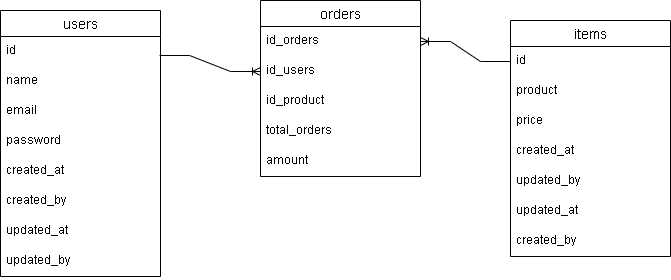

The diagram above was exported from draw.io. Its source (the exported page's mxGraphModel, read from the mxfile embedded in the PNG):
<mxGraphModel dx="1718" dy="1588" grid="1" gridSize="10" guides="1" tooltips="1" connect="1" arrows="1" fold="1" page="1" pageScale="1" pageWidth="850" pageHeight="1100" math="0" shadow="0">
  <root>
    <mxCell id="0" />
    <mxCell id="1" parent="0" />
    <mxCell id="eFd1i7vv5yyC-66ATJkf-1" value="items" style="swimlane;fontStyle=0;childLayout=stackLayout;horizontal=1;startSize=26;horizontalStack=0;resizeParent=1;resizeParentMax=0;resizeLast=0;collapsible=1;marginBottom=0;align=center;fontSize=14;" parent="1" vertex="1">
      <mxGeometry x="170" y="-860" width="160" height="236" as="geometry" />
    </mxCell>
    <mxCell id="eFd1i7vv5yyC-66ATJkf-2" value="id" style="text;strokeColor=none;fillColor=none;spacingLeft=4;spacingRight=4;overflow=hidden;rotatable=0;points=[[0,0.5],[1,0.5]];portConstraint=eastwest;fontSize=12;" parent="eFd1i7vv5yyC-66ATJkf-1" vertex="1">
      <mxGeometry y="26" width="160" height="30" as="geometry" />
    </mxCell>
    <mxCell id="eFd1i7vv5yyC-66ATJkf-3" value="product" style="text;strokeColor=none;fillColor=none;spacingLeft=4;spacingRight=4;overflow=hidden;rotatable=0;points=[[0,0.5],[1,0.5]];portConstraint=eastwest;fontSize=12;" parent="eFd1i7vv5yyC-66ATJkf-1" vertex="1">
      <mxGeometry y="56" width="160" height="30" as="geometry" />
    </mxCell>
    <mxCell id="eFd1i7vv5yyC-66ATJkf-4" value="price" style="text;strokeColor=none;fillColor=none;spacingLeft=4;spacingRight=4;overflow=hidden;rotatable=0;points=[[0,0.5],[1,0.5]];portConstraint=eastwest;fontSize=12;" parent="eFd1i7vv5yyC-66ATJkf-1" vertex="1">
      <mxGeometry y="86" width="160" height="30" as="geometry" />
    </mxCell>
    <mxCell id="eFd1i7vv5yyC-66ATJkf-5" value="created_at&#10;" style="text;strokeColor=none;fillColor=none;spacingLeft=4;spacingRight=4;overflow=hidden;rotatable=0;points=[[0,0.5],[1,0.5]];portConstraint=eastwest;fontSize=12;" parent="eFd1i7vv5yyC-66ATJkf-1" vertex="1">
      <mxGeometry y="116" width="160" height="30" as="geometry" />
    </mxCell>
    <mxCell id="eFd1i7vv5yyC-66ATJkf-6" value="updated_by" style="text;strokeColor=none;fillColor=none;spacingLeft=4;spacingRight=4;overflow=hidden;rotatable=0;points=[[0,0.5],[1,0.5]];portConstraint=eastwest;fontSize=12;" parent="eFd1i7vv5yyC-66ATJkf-1" vertex="1">
      <mxGeometry y="146" width="160" height="30" as="geometry" />
    </mxCell>
    <mxCell id="eFd1i7vv5yyC-66ATJkf-7" value="updated_at" style="text;strokeColor=none;fillColor=none;spacingLeft=4;spacingRight=4;overflow=hidden;rotatable=0;points=[[0,0.5],[1,0.5]];portConstraint=eastwest;fontSize=12;" parent="eFd1i7vv5yyC-66ATJkf-1" vertex="1">
      <mxGeometry y="176" width="160" height="30" as="geometry" />
    </mxCell>
    <mxCell id="eFd1i7vv5yyC-66ATJkf-8" value="created_by" style="text;strokeColor=none;fillColor=none;spacingLeft=4;spacingRight=4;overflow=hidden;rotatable=0;points=[[0,0.5],[1,0.5]];portConstraint=eastwest;fontSize=12;" parent="eFd1i7vv5yyC-66ATJkf-1" vertex="1">
      <mxGeometry y="206" width="160" height="30" as="geometry" />
    </mxCell>
    <mxCell id="eFd1i7vv5yyC-66ATJkf-9" value="users" style="swimlane;fontStyle=0;childLayout=stackLayout;horizontal=1;startSize=26;horizontalStack=0;resizeParent=1;resizeParentMax=0;resizeLast=0;collapsible=1;marginBottom=0;align=center;fontSize=14;" parent="1" vertex="1">
      <mxGeometry x="-340" y="-870" width="160" height="266" as="geometry" />
    </mxCell>
    <mxCell id="eFd1i7vv5yyC-66ATJkf-10" value="id" style="text;strokeColor=none;fillColor=none;spacingLeft=4;spacingRight=4;overflow=hidden;rotatable=0;points=[[0,0.5],[1,0.5]];portConstraint=eastwest;fontSize=12;" parent="eFd1i7vv5yyC-66ATJkf-9" vertex="1">
      <mxGeometry y="26" width="160" height="30" as="geometry" />
    </mxCell>
    <mxCell id="eFd1i7vv5yyC-66ATJkf-11" value="name" style="text;strokeColor=none;fillColor=none;spacingLeft=4;spacingRight=4;overflow=hidden;rotatable=0;points=[[0,0.5],[1,0.5]];portConstraint=eastwest;fontSize=12;" parent="eFd1i7vv5yyC-66ATJkf-9" vertex="1">
      <mxGeometry y="56" width="160" height="30" as="geometry" />
    </mxCell>
    <mxCell id="eFd1i7vv5yyC-66ATJkf-12" value="email" style="text;strokeColor=none;fillColor=none;spacingLeft=4;spacingRight=4;overflow=hidden;rotatable=0;points=[[0,0.5],[1,0.5]];portConstraint=eastwest;fontSize=12;" parent="eFd1i7vv5yyC-66ATJkf-9" vertex="1">
      <mxGeometry y="86" width="160" height="30" as="geometry" />
    </mxCell>
    <mxCell id="eFd1i7vv5yyC-66ATJkf-13" value="password" style="text;strokeColor=none;fillColor=none;spacingLeft=4;spacingRight=4;overflow=hidden;rotatable=0;points=[[0,0.5],[1,0.5]];portConstraint=eastwest;fontSize=12;" parent="eFd1i7vv5yyC-66ATJkf-9" vertex="1">
      <mxGeometry y="116" width="160" height="30" as="geometry" />
    </mxCell>
    <mxCell id="eFd1i7vv5yyC-66ATJkf-14" value="created_at&#10;" style="text;strokeColor=none;fillColor=none;spacingLeft=4;spacingRight=4;overflow=hidden;rotatable=0;points=[[0,0.5],[1,0.5]];portConstraint=eastwest;fontSize=12;" parent="eFd1i7vv5yyC-66ATJkf-9" vertex="1">
      <mxGeometry y="146" width="160" height="30" as="geometry" />
    </mxCell>
    <mxCell id="eFd1i7vv5yyC-66ATJkf-15" value="created_by" style="text;strokeColor=none;fillColor=none;spacingLeft=4;spacingRight=4;overflow=hidden;rotatable=0;points=[[0,0.5],[1,0.5]];portConstraint=eastwest;fontSize=12;" parent="eFd1i7vv5yyC-66ATJkf-9" vertex="1">
      <mxGeometry y="176" width="160" height="30" as="geometry" />
    </mxCell>
    <mxCell id="eFd1i7vv5yyC-66ATJkf-16" value="updated_at" style="text;strokeColor=none;fillColor=none;spacingLeft=4;spacingRight=4;overflow=hidden;rotatable=0;points=[[0,0.5],[1,0.5]];portConstraint=eastwest;fontSize=12;" parent="eFd1i7vv5yyC-66ATJkf-9" vertex="1">
      <mxGeometry y="206" width="160" height="30" as="geometry" />
    </mxCell>
    <mxCell id="eFd1i7vv5yyC-66ATJkf-17" value="updated_by" style="text;strokeColor=none;fillColor=none;spacingLeft=4;spacingRight=4;overflow=hidden;rotatable=0;points=[[0,0.5],[1,0.5]];portConstraint=eastwest;fontSize=12;" parent="eFd1i7vv5yyC-66ATJkf-9" vertex="1">
      <mxGeometry y="236" width="160" height="30" as="geometry" />
    </mxCell>
    <mxCell id="eFd1i7vv5yyC-66ATJkf-18" value="orders" style="swimlane;fontStyle=0;childLayout=stackLayout;horizontal=1;startSize=26;horizontalStack=0;resizeParent=1;resizeParentMax=0;resizeLast=0;collapsible=1;marginBottom=0;align=center;fontSize=14;" parent="1" vertex="1">
      <mxGeometry x="-80" y="-880" width="160" height="176" as="geometry" />
    </mxCell>
    <mxCell id="eFd1i7vv5yyC-66ATJkf-19" value="id_orders" style="text;strokeColor=none;fillColor=none;spacingLeft=4;spacingRight=4;overflow=hidden;rotatable=0;points=[[0,0.5],[1,0.5]];portConstraint=eastwest;fontSize=12;" parent="eFd1i7vv5yyC-66ATJkf-18" vertex="1">
      <mxGeometry y="26" width="160" height="30" as="geometry" />
    </mxCell>
    <mxCell id="eFd1i7vv5yyC-66ATJkf-20" value="id_users" style="text;strokeColor=none;fillColor=none;spacingLeft=4;spacingRight=4;overflow=hidden;rotatable=0;points=[[0,0.5],[1,0.5]];portConstraint=eastwest;fontSize=12;" parent="eFd1i7vv5yyC-66ATJkf-18" vertex="1">
      <mxGeometry y="56" width="160" height="30" as="geometry" />
    </mxCell>
    <mxCell id="eFd1i7vv5yyC-66ATJkf-21" value="id_product" style="text;strokeColor=none;fillColor=none;spacingLeft=4;spacingRight=4;overflow=hidden;rotatable=0;points=[[0,0.5],[1,0.5]];portConstraint=eastwest;fontSize=12;" parent="eFd1i7vv5yyC-66ATJkf-18" vertex="1">
      <mxGeometry y="86" width="160" height="30" as="geometry" />
    </mxCell>
    <mxCell id="eFd1i7vv5yyC-66ATJkf-22" value="total_orders" style="text;strokeColor=none;fillColor=none;spacingLeft=4;spacingRight=4;overflow=hidden;rotatable=0;points=[[0,0.5],[1,0.5]];portConstraint=eastwest;fontSize=12;" parent="eFd1i7vv5yyC-66ATJkf-18" vertex="1">
      <mxGeometry y="116" width="160" height="30" as="geometry" />
    </mxCell>
    <mxCell id="eFd1i7vv5yyC-66ATJkf-23" value="amount" style="text;strokeColor=none;fillColor=none;spacingLeft=4;spacingRight=4;overflow=hidden;rotatable=0;points=[[0,0.5],[1,0.5]];portConstraint=eastwest;fontSize=12;" parent="eFd1i7vv5yyC-66ATJkf-18" vertex="1">
      <mxGeometry y="146" width="160" height="30" as="geometry" />
    </mxCell>
    <mxCell id="eFd1i7vv5yyC-66ATJkf-24" value="" style="edgeStyle=entityRelationEdgeStyle;fontSize=12;html=1;endArrow=ERoneToMany;rounded=0;exitX=0.994;exitY=0.633;exitDx=0;exitDy=0;exitPerimeter=0;" parent="1" source="eFd1i7vv5yyC-66ATJkf-10" target="eFd1i7vv5yyC-66ATJkf-20" edge="1">
      <mxGeometry width="100" height="100" relative="1" as="geometry">
        <mxPoint x="-180" y="-790" as="sourcePoint" />
        <mxPoint x="-80" y="-890" as="targetPoint" />
      </mxGeometry>
    </mxCell>
    <mxCell id="eFd1i7vv5yyC-66ATJkf-25" value="" style="edgeStyle=entityRelationEdgeStyle;fontSize=12;html=1;endArrow=ERoneToMany;rounded=0;exitX=0;exitY=0.5;exitDx=0;exitDy=0;" parent="1" source="eFd1i7vv5yyC-66ATJkf-2" target="eFd1i7vv5yyC-66ATJkf-19" edge="1">
      <mxGeometry width="100" height="100" relative="1" as="geometry">
        <mxPoint x="170" y="-720" as="sourcePoint" />
        <mxPoint x="270" y="-820" as="targetPoint" />
      </mxGeometry>
    </mxCell>
  </root>
</mxGraphModel>